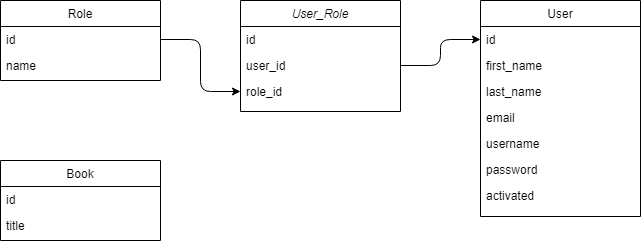

The diagram above was exported from draw.io. Its source (the exported page's mxGraphModel, read from the mxfile embedded in the PNG):
<mxGraphModel dx="1422" dy="762" grid="1" gridSize="10" guides="1" tooltips="1" connect="1" arrows="1" fold="1" page="1" pageScale="1" pageWidth="827" pageHeight="1169" math="0" shadow="0">
  <root>
    <mxCell id="WIyWlLk6GJQsqaUBKTNV-0" />
    <mxCell id="WIyWlLk6GJQsqaUBKTNV-1" parent="WIyWlLk6GJQsqaUBKTNV-0" />
    <mxCell id="zkfFHV4jXpPFQw0GAbJ--0" value="User_Role" style="swimlane;fontStyle=2;align=center;verticalAlign=top;childLayout=stackLayout;horizontal=1;startSize=26;horizontalStack=0;resizeParent=1;resizeLast=0;collapsible=1;marginBottom=0;rounded=0;shadow=0;strokeWidth=1;" parent="WIyWlLk6GJQsqaUBKTNV-1" vertex="1">
      <mxGeometry x="320" y="120" width="160" height="111" as="geometry">
        <mxRectangle x="230" y="140" width="160" height="26" as="alternateBounds" />
      </mxGeometry>
    </mxCell>
    <mxCell id="zkfFHV4jXpPFQw0GAbJ--1" value="id" style="text;align=left;verticalAlign=top;spacingLeft=4;spacingRight=4;overflow=hidden;rotatable=0;points=[[0,0.5],[1,0.5]];portConstraint=eastwest;" parent="zkfFHV4jXpPFQw0GAbJ--0" vertex="1">
      <mxGeometry y="26" width="160" height="26" as="geometry" />
    </mxCell>
    <mxCell id="zkfFHV4jXpPFQw0GAbJ--2" value="user_id" style="text;align=left;verticalAlign=top;spacingLeft=4;spacingRight=4;overflow=hidden;rotatable=0;points=[[0,0.5],[1,0.5]];portConstraint=eastwest;rounded=0;shadow=0;html=0;" parent="zkfFHV4jXpPFQw0GAbJ--0" vertex="1">
      <mxGeometry y="52" width="160" height="26" as="geometry" />
    </mxCell>
    <mxCell id="zkfFHV4jXpPFQw0GAbJ--3" value="role_id" style="text;align=left;verticalAlign=top;spacingLeft=4;spacingRight=4;overflow=hidden;rotatable=0;points=[[0,0.5],[1,0.5]];portConstraint=eastwest;rounded=0;shadow=0;html=0;" parent="zkfFHV4jXpPFQw0GAbJ--0" vertex="1">
      <mxGeometry y="78" width="160" height="26" as="geometry" />
    </mxCell>
    <mxCell id="zkfFHV4jXpPFQw0GAbJ--6" value="Book" style="swimlane;fontStyle=0;align=center;verticalAlign=top;childLayout=stackLayout;horizontal=1;startSize=26;horizontalStack=0;resizeParent=1;resizeLast=0;collapsible=1;marginBottom=0;rounded=0;shadow=0;strokeWidth=1;" parent="WIyWlLk6GJQsqaUBKTNV-1" vertex="1">
      <mxGeometry x="80" y="280" width="160" height="80" as="geometry">
        <mxRectangle x="130" y="380" width="160" height="26" as="alternateBounds" />
      </mxGeometry>
    </mxCell>
    <mxCell id="zkfFHV4jXpPFQw0GAbJ--7" value="id" style="text;align=left;verticalAlign=top;spacingLeft=4;spacingRight=4;overflow=hidden;rotatable=0;points=[[0,0.5],[1,0.5]];portConstraint=eastwest;" parent="zkfFHV4jXpPFQw0GAbJ--6" vertex="1">
      <mxGeometry y="26" width="160" height="26" as="geometry" />
    </mxCell>
    <mxCell id="zkfFHV4jXpPFQw0GAbJ--8" value="title" style="text;align=left;verticalAlign=top;spacingLeft=4;spacingRight=4;overflow=hidden;rotatable=0;points=[[0,0.5],[1,0.5]];portConstraint=eastwest;rounded=0;shadow=0;html=0;" parent="zkfFHV4jXpPFQw0GAbJ--6" vertex="1">
      <mxGeometry y="52" width="160" height="26" as="geometry" />
    </mxCell>
    <mxCell id="zkfFHV4jXpPFQw0GAbJ--13" value="Role" style="swimlane;fontStyle=0;align=center;verticalAlign=top;childLayout=stackLayout;horizontal=1;startSize=26;horizontalStack=0;resizeParent=1;resizeLast=0;collapsible=1;marginBottom=0;rounded=0;shadow=0;strokeWidth=1;" parent="WIyWlLk6GJQsqaUBKTNV-1" vertex="1">
      <mxGeometry x="80" y="120" width="160" height="80" as="geometry">
        <mxRectangle x="340" y="380" width="170" height="26" as="alternateBounds" />
      </mxGeometry>
    </mxCell>
    <mxCell id="zkfFHV4jXpPFQw0GAbJ--14" value="id" style="text;align=left;verticalAlign=top;spacingLeft=4;spacingRight=4;overflow=hidden;rotatable=0;points=[[0,0.5],[1,0.5]];portConstraint=eastwest;" parent="zkfFHV4jXpPFQw0GAbJ--13" vertex="1">
      <mxGeometry y="26" width="160" height="26" as="geometry" />
    </mxCell>
    <mxCell id="W0_JFzPqFmotfn8uDMBm-3" value="name" style="text;align=left;verticalAlign=top;spacingLeft=4;spacingRight=4;overflow=hidden;rotatable=0;points=[[0,0.5],[1,0.5]];portConstraint=eastwest;" vertex="1" parent="zkfFHV4jXpPFQw0GAbJ--13">
      <mxGeometry y="52" width="160" height="26" as="geometry" />
    </mxCell>
    <mxCell id="zkfFHV4jXpPFQw0GAbJ--17" value="User" style="swimlane;fontStyle=0;align=center;verticalAlign=top;childLayout=stackLayout;horizontal=1;startSize=26;horizontalStack=0;resizeParent=1;resizeLast=0;collapsible=1;marginBottom=0;rounded=0;shadow=0;strokeWidth=1;" parent="WIyWlLk6GJQsqaUBKTNV-1" vertex="1">
      <mxGeometry x="560" y="120" width="160" height="216" as="geometry">
        <mxRectangle x="550" y="140" width="160" height="26" as="alternateBounds" />
      </mxGeometry>
    </mxCell>
    <mxCell id="zkfFHV4jXpPFQw0GAbJ--18" value="id" style="text;align=left;verticalAlign=top;spacingLeft=4;spacingRight=4;overflow=hidden;rotatable=0;points=[[0,0.5],[1,0.5]];portConstraint=eastwest;" parent="zkfFHV4jXpPFQw0GAbJ--17" vertex="1">
      <mxGeometry y="26" width="160" height="26" as="geometry" />
    </mxCell>
    <mxCell id="zkfFHV4jXpPFQw0GAbJ--19" value="first_name" style="text;align=left;verticalAlign=top;spacingLeft=4;spacingRight=4;overflow=hidden;rotatable=0;points=[[0,0.5],[1,0.5]];portConstraint=eastwest;rounded=0;shadow=0;html=0;" parent="zkfFHV4jXpPFQw0GAbJ--17" vertex="1">
      <mxGeometry y="52" width="160" height="26" as="geometry" />
    </mxCell>
    <mxCell id="zkfFHV4jXpPFQw0GAbJ--20" value="last_name" style="text;align=left;verticalAlign=top;spacingLeft=4;spacingRight=4;overflow=hidden;rotatable=0;points=[[0,0.5],[1,0.5]];portConstraint=eastwest;rounded=0;shadow=0;html=0;" parent="zkfFHV4jXpPFQw0GAbJ--17" vertex="1">
      <mxGeometry y="78" width="160" height="26" as="geometry" />
    </mxCell>
    <mxCell id="zkfFHV4jXpPFQw0GAbJ--21" value="email" style="text;align=left;verticalAlign=top;spacingLeft=4;spacingRight=4;overflow=hidden;rotatable=0;points=[[0,0.5],[1,0.5]];portConstraint=eastwest;rounded=0;shadow=0;html=0;" parent="zkfFHV4jXpPFQw0GAbJ--17" vertex="1">
      <mxGeometry y="104" width="160" height="26" as="geometry" />
    </mxCell>
    <mxCell id="zkfFHV4jXpPFQw0GAbJ--22" value="username" style="text;align=left;verticalAlign=top;spacingLeft=4;spacingRight=4;overflow=hidden;rotatable=0;points=[[0,0.5],[1,0.5]];portConstraint=eastwest;rounded=0;shadow=0;html=0;" parent="zkfFHV4jXpPFQw0GAbJ--17" vertex="1">
      <mxGeometry y="130" width="160" height="26" as="geometry" />
    </mxCell>
    <mxCell id="W0_JFzPqFmotfn8uDMBm-0" value="password" style="text;align=left;verticalAlign=top;spacingLeft=4;spacingRight=4;overflow=hidden;rotatable=0;points=[[0,0.5],[1,0.5]];portConstraint=eastwest;rounded=0;shadow=0;html=0;" vertex="1" parent="zkfFHV4jXpPFQw0GAbJ--17">
      <mxGeometry y="156" width="160" height="26" as="geometry" />
    </mxCell>
    <mxCell id="W0_JFzPqFmotfn8uDMBm-1" value="activated" style="text;align=left;verticalAlign=top;spacingLeft=4;spacingRight=4;overflow=hidden;rotatable=0;points=[[0,0.5],[1,0.5]];portConstraint=eastwest;rounded=0;shadow=0;html=0;" vertex="1" parent="zkfFHV4jXpPFQw0GAbJ--17">
      <mxGeometry y="182" width="160" height="26" as="geometry" />
    </mxCell>
    <mxCell id="W0_JFzPqFmotfn8uDMBm-2" value="" style="edgeStyle=elbowEdgeStyle;elbow=horizontal;endArrow=classic;html=1;entryX=0;entryY=0.5;entryDx=0;entryDy=0;exitX=1;exitY=0.5;exitDx=0;exitDy=0;" edge="1" parent="WIyWlLk6GJQsqaUBKTNV-1" source="zkfFHV4jXpPFQw0GAbJ--2" target="zkfFHV4jXpPFQw0GAbJ--18">
      <mxGeometry width="50" height="50" relative="1" as="geometry">
        <mxPoint x="470" y="200" as="sourcePoint" />
        <mxPoint x="520" y="150" as="targetPoint" />
      </mxGeometry>
    </mxCell>
    <mxCell id="W0_JFzPqFmotfn8uDMBm-4" value="" style="edgeStyle=elbowEdgeStyle;elbow=horizontal;endArrow=classic;html=1;entryX=0;entryY=0.5;entryDx=0;entryDy=0;exitX=1;exitY=0.5;exitDx=0;exitDy=0;" edge="1" parent="WIyWlLk6GJQsqaUBKTNV-1" source="zkfFHV4jXpPFQw0GAbJ--14" target="zkfFHV4jXpPFQw0GAbJ--3">
      <mxGeometry width="50" height="50" relative="1" as="geometry">
        <mxPoint x="250" y="190" as="sourcePoint" />
        <mxPoint x="300" y="140" as="targetPoint" />
      </mxGeometry>
    </mxCell>
  </root>
</mxGraphModel>